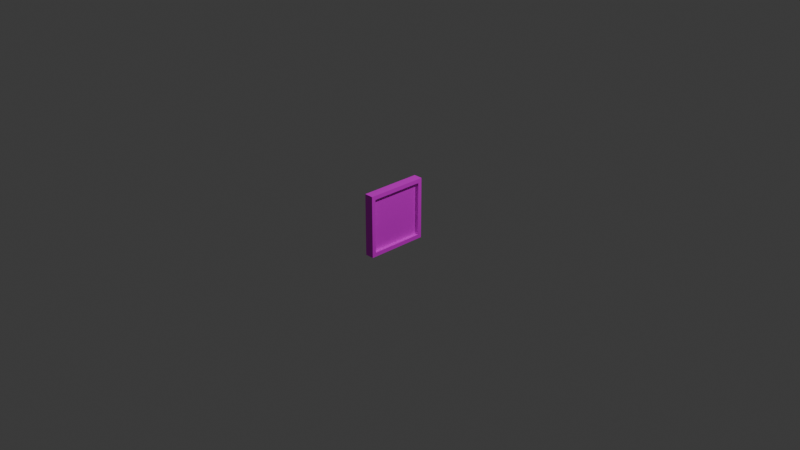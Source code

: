 # Source: foto_.blend  (saved by Blender 4.0.36; exported with 4.5.12 LTS)
import bpy
from mathutils import Matrix  # noqa: F401  (used for matrix-valued properties, if any)

bpy.ops.wm.read_factory_settings(use_empty=True)
scene = bpy.context.scene
scene.name = 'Scene'

# ---- collections
col_collection = bpy.data.collections.new('Collection'); scene.collection.children.link(col_collection)

# ---- images (referenced by path relative to the original .blend; pixels are not part of the script)
import os
ASSET_DIR = os.environ.get("B2B_ASSET_DIR", "")  # directory of the original .blend (textures are referenced by path, not embedded)
HERE = os.path.dirname(os.path.abspath(__file__))  # packed textures are extracted next to this script under _unpacked/

def load_image(name, relpath, width, height, colorspace="sRGB"):
    """Load a texture the original file referenced (path relative to the .blend, or extracted next to this script)."""
    p = next((c for c in (os.path.join(HERE, relpath), os.path.join(ASSET_DIR, relpath)) if relpath and os.path.exists(c)), "")
    if p:
        img = bpy.data.images.load(p, check_existing=True)
        img.name = name
    else:  # same state as the original file: an image datablock whose file is absent (Cycles renders it pink)
        img = bpy.data.images.new(name, width, height)
        img.source = "FILE"
        img.filepath = "//" + (relpath or name)
    img.colorspace_settings.name = colorspace
    return img
img_foto_psd = load_image('foto.psd', 'foto.psd', 1024, 1024, 'sRGB')

# ---- materials (node trees are filled in below, after node groups)
mat_tt_checker_1024x1024_color_grid = bpy.data.materials.new('TT_checker_1024x1024_COLOR_GRID')
mat_tt_checker_1024x1024_color_grid.use_transparent_shadow = False

# ---- material node trees
mat_tt_checker_1024x1024_color_grid.use_nodes = True; mat_tt_checker_1024x1024_color_grid.node_tree.nodes.clear()
_N = mat_tt_checker_1024x1024_color_grid.node_tree.nodes; _L = mat_tt_checker_1024x1024_color_grid.node_tree.links
n0 = _N.new('ShaderNodeBsdfPrincipled'); n0.name = 'Principled BSDF'; n0.location = (10, 300)
n0.inputs[3].default_value = 1.45
n1 = _N.new('ShaderNodeOutputMaterial'); n1.name = 'Material Output'; n1.location = (300, 300)
n2 = _N.new('ShaderNodeTexImage'); n2.name = 'checker'; n2.location = (0, 0)
n2.image = img_foto_psd
_L.new(n0.outputs[0], n1.inputs[0])
_L.new(n2.outputs[0], n0.inputs[0])
n1.is_active_output = True

# ---- world
world_world = bpy.data.worlds.new('World'); scene.world = world_world
world_world.use_nodes = True; world_world.node_tree.nodes.clear()
_N = world_world.node_tree.nodes; _L = world_world.node_tree.links
n0 = _N.new('ShaderNodeOutputWorld'); n0.name = 'World Output'; n0.location = (300, 300)
n1 = _N.new('ShaderNodeBackground'); n1.name = 'Background'; n1.location = (10, 300)
n1.inputs[0].default_value = (0.05088, 0.05088, 0.05088, 1.0)
_L.new(n1.outputs[0], n0.inputs[0])
n0.is_active_output = True
world_world.color = (0.05088, 0.05088, 0.05088)
world_world.use_sun_shadow = False
world_world.sun_shadow_jitter_overblur = 0.0

# ---- cameras
cam_camera = bpy.data.cameras.new('Camera')
cam_camera.clip_end = 100.0
cam_camera.ortho_scale = 7.314

# ---- lights
light_light = bpy.data.lights.new('Light', 'POINT')
light_light.transmission_factor = 0.0
light_light.use_soft_falloff = False
light_light.energy = 1000.0
light_light.shadow_soft_size = 0.1
light_light.shadow_maximum_resolution = 0.006
light_light.use_absolute_resolution = True

# ---- meshes
me_cube = bpy.data.meshes.new('Cube')
me_cube.from_pydata([(-0.08549, 0.868, 0.868), (-0.08549, 0.868, -0.868), (-0.08549, -0.868, 0.868), (-0.08549, -0.868, -0.868), (-0.3774, 1.0, 1.0), (-0.3774, 1.0, -1.0), (-0.3774, -1.0, 1.0), (-0.3774, -1.0, -1.0), (-0.08549, 1.0, 1.0), (-0.08549, 1.0, -1.0), (-0.08549, -1.0, 1.0), (-0.08549, -1.0, -1.0), (-0.1885, 0.868, 0.868), (-0.1885, 0.868, -0.868), (-0.1885, -0.868, 0.868), (-0.1885, -0.868, -0.868)], [], [(8, 4, 6, 10), (11, 10, 6, 7), (7, 6, 4, 5), (5, 9, 11, 7), (0, 2, 14, 12), (5, 4, 8, 9), (0, 1, 9, 8), (3, 2, 10, 11), (2, 0, 8, 10), (1, 3, 11, 9), (13, 12, 14, 15), (1, 0, 12, 13), (3, 1, 13, 15), (2, 3, 15, 14)])
_uv = me_cube.uv_layers.new(name='UVMap')
_uv.uv.foreach_set('vector', [0.386, 0.5076, 0.4592, 0.5076, 0.4592, 0.9757, 0.386, 0.9757, 0.3873, 0.5076, 0.3873, 0.9757, 0.3141, 0.9757, 0.3141, 0.5076, 0.9845, 0.5225, 0.9845, 0.9906, 0.4833, 0.9906, 0.4833, 0.5225, 0.2423, 0.5076, 0.3154, 0.5076, 0.3154, 0.9757, 0.2423, 0.9757, 0.1323, 0.5704, 0.1323, 0.9767, 0.1065, 0.9767, 0.1065, 0.5704, 0.2435, 0.5076, 0.2435, 0.9757, 0.1704, 0.9757, 0.1704, 0.5076, 0.9514, 0.4652, 0.9514, 0.05888, 0.9845, 0.028, 0.9845, 0.4961, 0.5164, 0.05888, 0.5164, 0.4652, 0.4833, 0.4961, 0.4833, 0.028, 0.5164, 0.4652, 0.9514, 0.4652, 0.9845, 0.4961, 0.4833, 0.4961, 0.9514, 0.05888, 0.5164, 0.05888, 0.4833, 0.028, 0.9845, 0.028, 0.449, 0.0187, 0.449, 0.425, 0.01398, 0.425, 0.01398, 0.0187, 0.1056, 0.5704, 0.1056, 0.9767, 0.07982, 0.9767, 0.07982, 0.5704, 0.05317, 0.9767, 0.05317, 0.5704, 0.07897, 0.5704, 0.07897, 0.9767, 0.02653, 0.9767, 0.02653, 0.5704, 0.05233, 0.5704, 0.05233, 0.9767])
me_cube.materials.append(mat_tt_checker_1024x1024_color_grid)
me_cube.use_mirror_vertex_groups = False
me_cube.update()

# ---- objects
ob_cube = bpy.data.objects.new('Cube', me_cube)
ob_light = bpy.data.objects.new('Light', light_light)
ob_camera = bpy.data.objects.new('Camera', cam_camera)

# ---- transforms, parenting, visibility, modifiers, constraints
ob_cube.location = (0.0, 0.0, 0.0)
ob_cube.scale = (0.3393, 0.3393, 0.3393)
ob_cube.lock_rotations_4d = False
ob_cube.empty_display_type = 'ARROWS'
ob_cube.lineart.crease_threshold = 0.0
ob_light.location = (4.076, 1.005, 5.904)
ob_light.rotation_euler = (0.6503, 0.05522, 1.866)
ob_light.lock_rotations_4d = False
ob_light.empty_display_type = 'ARROWS'
ob_light.color = (0.0, 0.0, 0.0, 0.0)
ob_light.lineart.crease_threshold = 0.0
ob_camera.location = (7.359, -6.926, 4.958)
ob_camera.rotation_euler = (1.109, 0.0, 0.8149)
ob_camera.lock_rotations_4d = False
ob_camera.empty_display_type = 'ARROWS'
ob_camera.color = (0.0, 0.0, 0.0, 0.0)
ob_camera.display_type = 'WIRE'
ob_camera.lineart.crease_threshold = 0.0

# ---- collection membership
col_collection.objects.link(ob_cube)
col_collection.objects.link(ob_light)
col_collection.objects.link(ob_camera)

# ---- scene / render settings (as saved in the file)
scene.camera = ob_camera
scene.frame_start = 1; scene.frame_end = 250; scene.frame_set(1)
scene.render.engine = 'BLENDER_EEVEE_NEXT'
scene.cycles.sampling_pattern = 'TABULATED_SOBOL'
bpy.context.view_layer.update()

